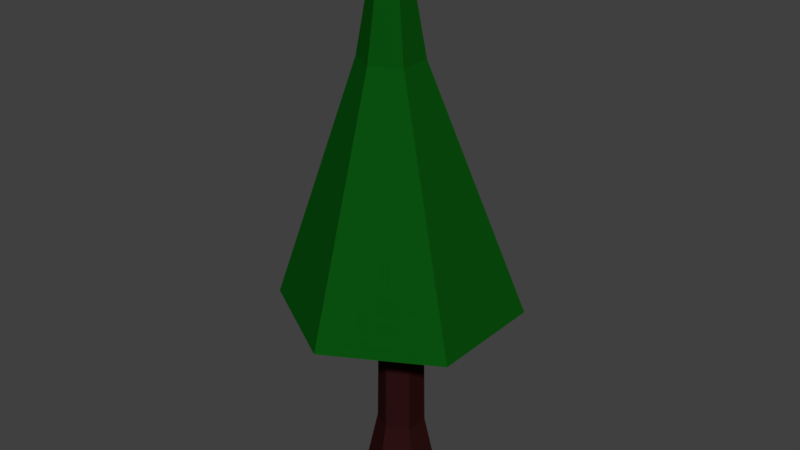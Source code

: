 # Source: tannenbaum.blend  (saved by Blender 2.79.0; exported with 4.5.12 LTS)
import bpy
from mathutils import Matrix  # noqa: F401  (used for matrix-valued properties, if any)

bpy.ops.wm.read_factory_settings(use_empty=True)
scene = bpy.context.scene
scene.name = 'Scene'

# ---- collections
col_collection_1 = bpy.data.collections.new('Collection 1'); scene.collection.children.link(col_collection_1)

# ---- materials (node trees are filled in below, after node groups)
mat_material_001 = bpy.data.materials.new('Material.001')
mat_material_001.alpha_threshold = 0.0
mat_material_001.use_transparent_shadow = False
mat_material_001.diffuse_color = (0.002974, 0.07886, 0.004668, 1.0)
mat_material_001.roughness = 0.5
mat_material_002 = bpy.data.materials.new('Material.002')
mat_material_002.alpha_threshold = 0.0
mat_material_002.use_transparent_shadow = False
mat_material_002.diffuse_color = (0.0266, 0.006013, 0.005927, 1.0)
mat_material_002.roughness = 0.5

# ---- material node trees

# ---- world
world_world = bpy.data.worlds.new('World'); scene.world = world_world
world_world.color = (0.05088, 0.05088, 0.05088)
world_world.use_sun_shadow = False
world_world.sun_shadow_jitter_overblur = 0.0
world_world.cycles.sampling_method = 'MANUAL'

# ---- meshes
me_cylinder = bpy.data.meshes.new('Cylinder')
me_cylinder.from_pydata([(0.0, 0.7505, 0.05443), (0.0, 0.4938, 1.278), (0.6499, 0.3752, 0.05443), (0.4276, 0.2469, 1.278), (0.6499, -0.3752, 0.05443), (0.4276, -0.2469, 1.278), (-6.561e-08, -0.7505, 0.05443), (-4.317e-08, -0.4938, 1.278), (-0.6499, -0.3752, 0.05443), (-0.4276, -0.2469, 1.278), (-0.6499, 0.3752, 0.05443), (-0.4276, 0.2469, 1.278), (0.3988, 0.2303, 3.538), (-1.08e-07, 0.4605, 3.538), (0.3988, -0.2303, 3.538), (-1.483e-07, -0.4605, 3.538), (-0.3988, -0.2303, 3.538), (-0.3988, 0.2303, 3.538), (0.476, 0.3351, 4.03), (-0.05385, 0.641, 4.03), (0.476, -0.2767, 4.03), (-0.05385, -0.5826, 4.03), (-0.5837, -0.2767, 4.03), (-0.5837, 0.3351, 4.03), (0.476, 0.3351, 4.03), (-0.05385, 0.641, 4.03), (0.476, -0.2767, 4.03), (-0.05385, -0.5826, 4.03), (-0.5837, -0.2767, 4.03), (-0.5837, 0.3351, 4.03), (-2.179, -1.198, 4.03), (-0.05385, -2.425, 4.03), (-2.179, 1.256, 4.03), (-0.05385, 2.483, 4.03), (2.071, 1.256, 4.03), (2.071, -1.198, 4.03), (-1.027, -0.0676, 8.915), (-0.4565, -0.3969, 8.915), (-1.027, 0.591, 8.915), (-0.4565, 0.9203, 8.915), (0.1139, 0.591, 8.915), (0.1139, -0.0676, 8.915), (0.9334, 0.72, 4.366), (0.9334, -0.6184, 4.366), (-1.385, 0.72, 4.366), (-0.2257, 1.389, 4.366), (-0.2257, -1.288, 4.366), (-1.385, -0.6184, 4.366), (-0.6491, 0.1505, 11.38), (-0.4565, 0.03933, 11.38), (-0.6491, 0.3729, 11.38), (-0.4565, 0.4841, 11.38), (-0.2639, 0.3729, 11.38), (-0.2639, 0.1505, 11.38)], [], [(0, 1, 3, 2), (2, 3, 5, 4), (4, 5, 7, 6), (6, 7, 9, 8), (7, 5, 14, 15), (8, 9, 11, 10), (10, 11, 1, 0), (0, 2, 4, 6, 8, 10), (14, 12, 18, 20), (1, 11, 17, 13), (9, 7, 15, 16), (5, 3, 12, 14), (11, 9, 16, 17), (3, 1, 13, 12), (18, 19, 25, 24), (17, 16, 22, 23), (15, 14, 20, 21), (12, 13, 19, 18), (13, 17, 23, 19), (16, 15, 21, 22), (43, 42, 34, 35), (19, 23, 29, 25), (22, 21, 27, 28), (20, 18, 24, 26), (23, 22, 28, 29), (21, 20, 26, 27), (31, 35, 41, 37), (45, 44, 32, 33), (47, 46, 31, 30), (46, 43, 35, 31), (42, 45, 33, 34), (44, 47, 30, 32), (41, 40, 52, 53), (34, 33, 39, 40), (32, 30, 36, 38), (35, 34, 40, 41), (33, 32, 38, 39), (30, 31, 37, 36), (26, 24, 47, 44), (28, 27, 45, 42), (25, 29, 43, 46), (24, 25, 46, 47), (27, 26, 44, 45), (29, 28, 42, 43), (48, 49, 53, 52, 51, 50), (39, 38, 50, 51), (36, 37, 49, 48), (37, 41, 53, 49), (40, 39, 51, 52), (38, 36, 48, 50)])
me_cylinder.polygons.foreach_set('material_index', [1, 1, 1, 1, 1, 1, 1, 1, 1, 1, 1, 1, 1, 1, 0, 1, 1, 1, 1, 1, 0, 0, 0, 0, 0, 0, 0, 0, 0, 0, 0, 0, 0, 0, 0, 0, 0, 0, 0, 0, 0, 0, 0, 0, 0, 0, 0, 0, 0, 0])
me_cylinder.materials.append(mat_material_001)
me_cylinder.materials.append(mat_material_002)
me_cylinder.use_remesh_preserve_volume = False
me_cylinder.use_remesh_preserve_attributes = False
me_cylinder.use_mirror_vertex_groups = False
me_cylinder.update()

# ---- objects
ob_cylinder = bpy.data.objects.new('Cylinder', me_cylinder)

# ---- transforms, parenting, visibility, modifiers, constraints
ob_cylinder.location = (-0.06719, 0.2142, 0.0768)
ob_cylinder.lineart.crease_threshold = 0.0

# ---- collection membership
col_collection_1.objects.link(ob_cylinder)

# ---- scene / render settings (as saved in the file)
scene.frame_start = 1; scene.frame_end = 250; scene.frame_set(1)
scene.render.engine = 'BLENDER_EEVEE_NEXT'
scene.render.resolution_percentage = 50
scene.render.dither_intensity = 0.0
scene.cycles.use_denoising = False
scene.cycles.samples = 128
scene.cycles.sampling_pattern = 'TABULATED_SOBOL'
scene.cycles.use_adaptive_sampling = False
scene.cycles.use_light_tree = False
scene.cycles.blur_glossy = 0.0
scene.cycles.sample_clamp_indirect = 0.0
scene.view_settings.view_transform = 'Standard'
bpy.context.view_layer.update()

# ---- added for rendering (the .blend has no active camera and no usable light): camera, sun
cam_auto = bpy.data.cameras.new('AutoCamera')
cam_auto.lens = 50.0
cam_auto.sensor_width = 36.0
cam_auto.clip_end = 1000.0
ob_auto_camera = bpy.data.objects.new('AutoCamera', cam_auto)
scene.collection.objects.link(ob_auto_camera)
ob_auto_camera.location = (11.9602, -14.2542, 15.4608)
ob_auto_camera.rotation_euler = (1.09748, -7.21219e-08, 0.694738)
scene.camera = ob_auto_camera
light_auto_sun = bpy.data.lights.new('AutoSun', 'SUN')
light_auto_sun.energy = 3.0
light_auto_sun.angle = 0.0523599
ob_auto_sun = bpy.data.objects.new('AutoSun', light_auto_sun)
scene.collection.objects.link(ob_auto_sun)
ob_auto_sun.rotation_euler = (0.872665, 0.174533, 0.523599)
bpy.context.view_layer.update()
